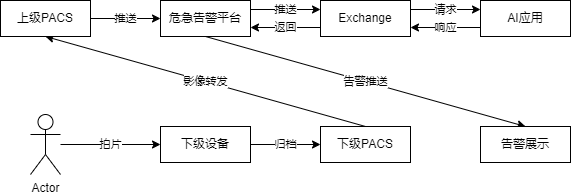

The diagram above was exported from draw.io. Its source (the exported page's mxGraphModel, read from the mxfile embedded in the PNG):
<mxGraphModel dx="1422" dy="985" grid="1" gridSize="10" guides="1" tooltips="1" connect="1" arrows="1" fold="1" page="1" pageScale="1" pageWidth="1169" pageHeight="827" math="0" shadow="0">
  <root>
    <mxCell id="0" />
    <mxCell id="1" parent="0" />
    <mxCell id="BIEyZOb0hfxCWDBFBe6V-9" value="归档" style="edgeStyle=orthogonalEdgeStyle;rounded=0;orthogonalLoop=1;jettySize=auto;html=1;entryX=0;entryY=0.5;entryDx=0;entryDy=0;" parent="1" source="BIEyZOb0hfxCWDBFBe6V-2" target="BIEyZOb0hfxCWDBFBe6V-3" edge="1">
      <mxGeometry relative="1" as="geometry" />
    </mxCell>
    <mxCell id="BIEyZOb0hfxCWDBFBe6V-2" value="下级设备" style="rounded=0;whiteSpace=wrap;html=1;" parent="1" vertex="1">
      <mxGeometry x="280" y="396" width="90" height="36" as="geometry" />
    </mxCell>
    <mxCell id="BIEyZOb0hfxCWDBFBe6V-11" value="影像转发" style="rounded=0;orthogonalLoop=1;jettySize=auto;html=1;entryX=0.5;entryY=1;entryDx=0;entryDy=0;exitX=0.5;exitY=0;exitDx=0;exitDy=0;" parent="1" source="BIEyZOb0hfxCWDBFBe6V-3" target="BIEyZOb0hfxCWDBFBe6V-4" edge="1">
      <mxGeometry relative="1" as="geometry" />
    </mxCell>
    <mxCell id="BIEyZOb0hfxCWDBFBe6V-3" value="下级PACS" style="rounded=0;whiteSpace=wrap;html=1;" parent="1" vertex="1">
      <mxGeometry x="440" y="396" width="90" height="36" as="geometry" />
    </mxCell>
    <mxCell id="BIEyZOb0hfxCWDBFBe6V-12" value="推送" style="edgeStyle=orthogonalEdgeStyle;rounded=0;orthogonalLoop=1;jettySize=auto;html=1;exitX=1;exitY=0.5;exitDx=0;exitDy=0;entryX=0;entryY=0.5;entryDx=0;entryDy=0;" parent="1" source="BIEyZOb0hfxCWDBFBe6V-4" target="BIEyZOb0hfxCWDBFBe6V-6" edge="1">
      <mxGeometry relative="1" as="geometry" />
    </mxCell>
    <mxCell id="BIEyZOb0hfxCWDBFBe6V-4" value="上级PACS" style="rounded=0;whiteSpace=wrap;html=1;" parent="1" vertex="1">
      <mxGeometry x="120" y="270" width="90" height="36" as="geometry" />
    </mxCell>
    <mxCell id="BIEyZOb0hfxCWDBFBe6V-14" value="推送" style="edgeStyle=orthogonalEdgeStyle;rounded=0;orthogonalLoop=1;jettySize=auto;html=1;exitX=1;exitY=0.25;exitDx=0;exitDy=0;entryX=0;entryY=0.25;entryDx=0;entryDy=0;" parent="1" source="BIEyZOb0hfxCWDBFBe6V-6" target="BIEyZOb0hfxCWDBFBe6V-7" edge="1">
      <mxGeometry relative="1" as="geometry" />
    </mxCell>
    <mxCell id="urGgVhlTuEuUh3hDo6uE-5" value="告警推送" style="rounded=0;orthogonalLoop=1;jettySize=auto;html=1;exitX=0.5;exitY=1;exitDx=0;exitDy=0;entryX=0.5;entryY=0;entryDx=0;entryDy=0;" edge="1" parent="1" source="BIEyZOb0hfxCWDBFBe6V-6" target="BIEyZOb0hfxCWDBFBe6V-8">
      <mxGeometry relative="1" as="geometry" />
    </mxCell>
    <mxCell id="BIEyZOb0hfxCWDBFBe6V-6" value="危急告警平台" style="rounded=0;whiteSpace=wrap;html=1;" parent="1" vertex="1">
      <mxGeometry x="280" y="270" width="90" height="36" as="geometry" />
    </mxCell>
    <mxCell id="BIEyZOb0hfxCWDBFBe6V-15" value="返回" style="edgeStyle=orthogonalEdgeStyle;rounded=0;orthogonalLoop=1;jettySize=auto;html=1;exitX=0;exitY=0.75;exitDx=0;exitDy=0;entryX=1;entryY=0.75;entryDx=0;entryDy=0;" parent="1" source="BIEyZOb0hfxCWDBFBe6V-7" target="BIEyZOb0hfxCWDBFBe6V-6" edge="1">
      <mxGeometry relative="1" as="geometry" />
    </mxCell>
    <mxCell id="urGgVhlTuEuUh3hDo6uE-3" value="请求" style="edgeStyle=orthogonalEdgeStyle;rounded=0;orthogonalLoop=1;jettySize=auto;html=1;exitX=1;exitY=0.25;exitDx=0;exitDy=0;entryX=0;entryY=0.25;entryDx=0;entryDy=0;" edge="1" parent="1" source="BIEyZOb0hfxCWDBFBe6V-7" target="urGgVhlTuEuUh3hDo6uE-2">
      <mxGeometry relative="1" as="geometry" />
    </mxCell>
    <mxCell id="BIEyZOb0hfxCWDBFBe6V-7" value="Exchange" style="rounded=0;whiteSpace=wrap;html=1;" parent="1" vertex="1">
      <mxGeometry x="440" y="270" width="90" height="36" as="geometry" />
    </mxCell>
    <mxCell id="BIEyZOb0hfxCWDBFBe6V-8" value="告警展示" style="rounded=0;whiteSpace=wrap;html=1;" parent="1" vertex="1">
      <mxGeometry x="600" y="396" width="90" height="36" as="geometry" />
    </mxCell>
    <mxCell id="BIEyZOb0hfxCWDBFBe6V-17" value="拍片" style="edgeStyle=orthogonalEdgeStyle;rounded=0;orthogonalLoop=1;jettySize=auto;html=1;entryX=0;entryY=0.5;entryDx=0;entryDy=0;" parent="1" source="BIEyZOb0hfxCWDBFBe6V-16" target="BIEyZOb0hfxCWDBFBe6V-2" edge="1">
      <mxGeometry relative="1" as="geometry" />
    </mxCell>
    <mxCell id="BIEyZOb0hfxCWDBFBe6V-16" value="Actor" style="shape=umlActor;verticalLabelPosition=bottom;verticalAlign=top;html=1;outlineConnect=0;" parent="1" vertex="1">
      <mxGeometry x="150" y="384" width="30" height="60" as="geometry" />
    </mxCell>
    <mxCell id="urGgVhlTuEuUh3hDo6uE-4" value="响应" style="edgeStyle=orthogonalEdgeStyle;rounded=0;orthogonalLoop=1;jettySize=auto;html=1;exitX=0;exitY=0.75;exitDx=0;exitDy=0;entryX=1;entryY=0.75;entryDx=0;entryDy=0;" edge="1" parent="1" source="urGgVhlTuEuUh3hDo6uE-2" target="BIEyZOb0hfxCWDBFBe6V-7">
      <mxGeometry relative="1" as="geometry" />
    </mxCell>
    <mxCell id="urGgVhlTuEuUh3hDo6uE-2" value="AI应用" style="rounded=0;whiteSpace=wrap;html=1;" vertex="1" parent="1">
      <mxGeometry x="600" y="270" width="90" height="36" as="geometry" />
    </mxCell>
  </root>
</mxGraphModel>